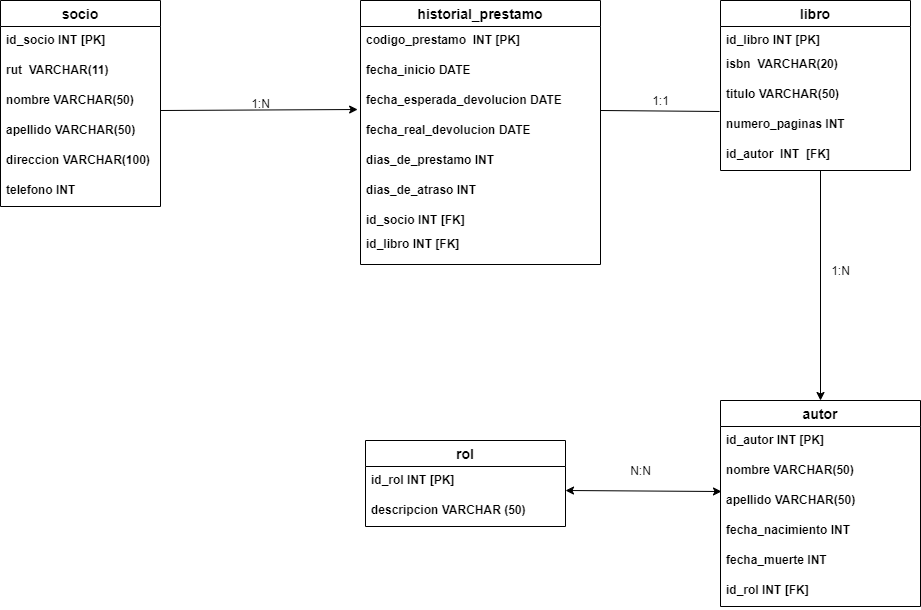

The diagram above was exported from draw.io. Its source (the exported page's mxGraphModel, read from the mxfile embedded in the PNG):
<mxGraphModel dx="1422" dy="705" grid="1" gridSize="10" guides="1" tooltips="1" connect="1" arrows="1" fold="1" page="1" pageScale="1" pageWidth="1169" pageHeight="1654" math="0" shadow="0">
  <root>
    <mxCell id="ZUXdKpF-CiGaMxTZxNjW-0" />
    <mxCell id="ZUXdKpF-CiGaMxTZxNjW-1" parent="ZUXdKpF-CiGaMxTZxNjW-0" />
    <mxCell id="NGpkYpg8Pe3zSYgikl36-23" value="socio" style="swimlane;fontStyle=1;childLayout=stackLayout;horizontal=1;startSize=26;horizontalStack=0;resizeParent=1;resizeParentMax=0;resizeLast=0;collapsible=1;marginBottom=0;align=center;fontSize=14;" parent="ZUXdKpF-CiGaMxTZxNjW-1" vertex="1">
      <mxGeometry x="120" y="80" width="160" height="206" as="geometry" />
    </mxCell>
    <mxCell id="NGpkYpg8Pe3zSYgikl36-24" value="id_socio INT [PK] " style="text;strokeColor=none;fillColor=none;spacingLeft=4;spacingRight=4;overflow=hidden;rotatable=0;points=[[0,0.5],[1,0.5]];portConstraint=eastwest;fontSize=12;fontStyle=1" parent="NGpkYpg8Pe3zSYgikl36-23" vertex="1">
      <mxGeometry y="26" width="160" height="30" as="geometry" />
    </mxCell>
    <mxCell id="NGpkYpg8Pe3zSYgikl36-25" value="rut  VARCHAR(11)" style="text;strokeColor=none;fillColor=none;spacingLeft=4;spacingRight=4;overflow=hidden;rotatable=0;points=[[0,0.5],[1,0.5]];portConstraint=eastwest;fontSize=12;fontStyle=1" parent="NGpkYpg8Pe3zSYgikl36-23" vertex="1">
      <mxGeometry y="56" width="160" height="30" as="geometry" />
    </mxCell>
    <mxCell id="NGpkYpg8Pe3zSYgikl36-26" value="nombre VARCHAR(50)" style="text;strokeColor=none;fillColor=none;spacingLeft=4;spacingRight=4;overflow=hidden;rotatable=0;points=[[0,0.5],[1,0.5]];portConstraint=eastwest;fontSize=12;fontStyle=1" parent="NGpkYpg8Pe3zSYgikl36-23" vertex="1">
      <mxGeometry y="86" width="160" height="30" as="geometry" />
    </mxCell>
    <mxCell id="NGpkYpg8Pe3zSYgikl36-27" value="apellido VARCHAR(50)" style="text;strokeColor=none;fillColor=none;spacingLeft=4;spacingRight=4;overflow=hidden;rotatable=0;points=[[0,0.5],[1,0.5]];portConstraint=eastwest;fontSize=12;fontStyle=1" parent="NGpkYpg8Pe3zSYgikl36-23" vertex="1">
      <mxGeometry y="116" width="160" height="30" as="geometry" />
    </mxCell>
    <mxCell id="NGpkYpg8Pe3zSYgikl36-28" value="direccion VARCHAR(100)" style="text;strokeColor=none;fillColor=none;spacingLeft=4;spacingRight=4;overflow=hidden;rotatable=0;points=[[0,0.5],[1,0.5]];portConstraint=eastwest;fontSize=12;fontStyle=1" parent="NGpkYpg8Pe3zSYgikl36-23" vertex="1">
      <mxGeometry y="146" width="160" height="30" as="geometry" />
    </mxCell>
    <mxCell id="NGpkYpg8Pe3zSYgikl36-29" value="telefono INT" style="text;strokeColor=none;fillColor=none;spacingLeft=4;spacingRight=4;overflow=hidden;rotatable=0;points=[[0,0.5],[1,0.5]];portConstraint=eastwest;fontSize=12;fontStyle=1" parent="NGpkYpg8Pe3zSYgikl36-23" vertex="1">
      <mxGeometry y="176" width="160" height="30" as="geometry" />
    </mxCell>
    <mxCell id="NGpkYpg8Pe3zSYgikl36-30" value="historial_prestamo" style="swimlane;fontStyle=1;childLayout=stackLayout;horizontal=1;startSize=26;horizontalStack=0;resizeParent=1;resizeParentMax=0;resizeLast=0;collapsible=1;marginBottom=0;align=center;fontSize=14;" parent="ZUXdKpF-CiGaMxTZxNjW-1" vertex="1">
      <mxGeometry x="480" y="80" width="240" height="264" as="geometry" />
    </mxCell>
    <mxCell id="NGpkYpg8Pe3zSYgikl36-31" value="codigo_prestamo  INT [PK]" style="text;strokeColor=none;fillColor=none;spacingLeft=4;spacingRight=4;overflow=hidden;rotatable=0;points=[[0,0.5],[1,0.5]];portConstraint=eastwest;fontSize=12;fontStyle=1" parent="NGpkYpg8Pe3zSYgikl36-30" vertex="1">
      <mxGeometry y="26" width="240" height="30" as="geometry" />
    </mxCell>
    <mxCell id="NGpkYpg8Pe3zSYgikl36-32" value="fecha_inicio DATE" style="text;strokeColor=none;fillColor=none;spacingLeft=4;spacingRight=4;overflow=hidden;rotatable=0;points=[[0,0.5],[1,0.5]];portConstraint=eastwest;fontSize=12;fontStyle=1" parent="NGpkYpg8Pe3zSYgikl36-30" vertex="1">
      <mxGeometry y="56" width="240" height="30" as="geometry" />
    </mxCell>
    <mxCell id="NGpkYpg8Pe3zSYgikl36-33" value="fecha_esperada_devolucion DATE" style="text;strokeColor=none;fillColor=none;spacingLeft=4;spacingRight=4;overflow=hidden;rotatable=0;points=[[0,0.5],[1,0.5]];portConstraint=eastwest;fontSize=12;fontStyle=1" parent="NGpkYpg8Pe3zSYgikl36-30" vertex="1">
      <mxGeometry y="86" width="240" height="30" as="geometry" />
    </mxCell>
    <mxCell id="NGpkYpg8Pe3zSYgikl36-34" value="fecha_real_devolucion DATE" style="text;strokeColor=none;fillColor=none;spacingLeft=4;spacingRight=4;overflow=hidden;rotatable=0;points=[[0,0.5],[1,0.5]];portConstraint=eastwest;fontSize=12;fontStyle=1" parent="NGpkYpg8Pe3zSYgikl36-30" vertex="1">
      <mxGeometry y="116" width="240" height="30" as="geometry" />
    </mxCell>
    <mxCell id="JB7ZNUwPFGcfaVOr1UPR-0" value="dias_de_prestamo INT" style="text;strokeColor=none;fillColor=none;spacingLeft=4;spacingRight=4;overflow=hidden;rotatable=0;points=[[0,0.5],[1,0.5]];portConstraint=eastwest;fontSize=12;fontStyle=1" vertex="1" parent="NGpkYpg8Pe3zSYgikl36-30">
      <mxGeometry y="146" width="240" height="30" as="geometry" />
    </mxCell>
    <mxCell id="NGpkYpg8Pe3zSYgikl36-35" value="dias_de_atraso INT" style="text;strokeColor=none;fillColor=none;spacingLeft=4;spacingRight=4;overflow=hidden;rotatable=0;points=[[0,0.5],[1,0.5]];portConstraint=eastwest;fontSize=12;fontStyle=1" parent="NGpkYpg8Pe3zSYgikl36-30" vertex="1">
      <mxGeometry y="176" width="240" height="30" as="geometry" />
    </mxCell>
    <mxCell id="NGpkYpg8Pe3zSYgikl36-36" value="id_socio INT [FK]" style="text;strokeColor=none;fillColor=none;spacingLeft=4;spacingRight=4;overflow=hidden;rotatable=0;points=[[0,0.5],[1,0.5]];portConstraint=eastwest;fontSize=12;fontStyle=1" parent="NGpkYpg8Pe3zSYgikl36-30" vertex="1">
      <mxGeometry y="206" width="240" height="24" as="geometry" />
    </mxCell>
    <mxCell id="4cplnau9R1ikxRwRfkLo-0" value="id_libro INT [FK]" style="text;strokeColor=none;fillColor=none;spacingLeft=4;spacingRight=4;overflow=hidden;rotatable=0;points=[[0,0.5],[1,0.5]];portConstraint=eastwest;fontSize=12;fontStyle=1" vertex="1" parent="NGpkYpg8Pe3zSYgikl36-30">
      <mxGeometry y="230" width="240" height="34" as="geometry" />
    </mxCell>
    <mxCell id="NGpkYpg8Pe3zSYgikl36-37" value="libro" style="swimlane;fontStyle=1;childLayout=stackLayout;horizontal=1;startSize=26;horizontalStack=0;resizeParent=1;resizeParentMax=0;resizeLast=0;collapsible=1;marginBottom=0;align=center;fontSize=14;" parent="ZUXdKpF-CiGaMxTZxNjW-1" vertex="1">
      <mxGeometry x="840" y="80" width="190" height="170" as="geometry" />
    </mxCell>
    <mxCell id="W-_hcBfUckcdlQ8no0jR-1" value="id_libro INT [PK]" style="text;strokeColor=none;fillColor=none;spacingLeft=4;spacingRight=4;overflow=hidden;rotatable=0;points=[[0,0.5],[1,0.5]];portConstraint=eastwest;fontSize=12;fontStyle=1" vertex="1" parent="NGpkYpg8Pe3zSYgikl36-37">
      <mxGeometry y="26" width="190" height="24" as="geometry" />
    </mxCell>
    <mxCell id="NGpkYpg8Pe3zSYgikl36-38" value="isbn  VARCHAR(20) " style="text;strokeColor=none;fillColor=none;spacingLeft=4;spacingRight=4;overflow=hidden;rotatable=0;points=[[0,0.5],[1,0.5]];portConstraint=eastwest;fontSize=12;fontStyle=1" parent="NGpkYpg8Pe3zSYgikl36-37" vertex="1">
      <mxGeometry y="50" width="190" height="30" as="geometry" />
    </mxCell>
    <mxCell id="NGpkYpg8Pe3zSYgikl36-39" value="titulo VARCHAR(50)" style="text;strokeColor=none;fillColor=none;spacingLeft=4;spacingRight=4;overflow=hidden;rotatable=0;points=[[0,0.5],[1,0.5]];portConstraint=eastwest;fontSize=12;fontStyle=1" parent="NGpkYpg8Pe3zSYgikl36-37" vertex="1">
      <mxGeometry y="80" width="190" height="30" as="geometry" />
    </mxCell>
    <mxCell id="NGpkYpg8Pe3zSYgikl36-40" value="numero_paginas INT" style="text;strokeColor=none;fillColor=none;spacingLeft=4;spacingRight=4;overflow=hidden;rotatable=0;points=[[0,0.5],[1,0.5]];portConstraint=eastwest;fontSize=12;fontStyle=1" parent="NGpkYpg8Pe3zSYgikl36-37" vertex="1">
      <mxGeometry y="110" width="190" height="30" as="geometry" />
    </mxCell>
    <mxCell id="NGpkYpg8Pe3zSYgikl36-43" value="id_autor  INT  [FK]" style="text;strokeColor=none;fillColor=none;spacingLeft=4;spacingRight=4;overflow=hidden;rotatable=0;points=[[0,0.5],[1,0.5]];portConstraint=eastwest;fontSize=12;fontStyle=1" parent="NGpkYpg8Pe3zSYgikl36-37" vertex="1">
      <mxGeometry y="140" width="190" height="30" as="geometry" />
    </mxCell>
    <mxCell id="NGpkYpg8Pe3zSYgikl36-44" value="autor" style="swimlane;fontStyle=1;childLayout=stackLayout;horizontal=1;startSize=26;horizontalStack=0;resizeParent=1;resizeParentMax=0;resizeLast=0;collapsible=1;marginBottom=0;align=center;fontSize=14;" parent="ZUXdKpF-CiGaMxTZxNjW-1" vertex="1">
      <mxGeometry x="840" y="480" width="200" height="206" as="geometry" />
    </mxCell>
    <mxCell id="NGpkYpg8Pe3zSYgikl36-45" value="id_autor INT [PK]" style="text;strokeColor=none;fillColor=none;spacingLeft=4;spacingRight=4;overflow=hidden;rotatable=0;points=[[0,0.5],[1,0.5]];portConstraint=eastwest;fontSize=12;fontStyle=1" parent="NGpkYpg8Pe3zSYgikl36-44" vertex="1">
      <mxGeometry y="26" width="200" height="30" as="geometry" />
    </mxCell>
    <mxCell id="NGpkYpg8Pe3zSYgikl36-46" value="nombre VARCHAR(50)" style="text;strokeColor=none;fillColor=none;spacingLeft=4;spacingRight=4;overflow=hidden;rotatable=0;points=[[0,0.5],[1,0.5]];portConstraint=eastwest;fontSize=12;fontStyle=1" parent="NGpkYpg8Pe3zSYgikl36-44" vertex="1">
      <mxGeometry y="56" width="200" height="30" as="geometry" />
    </mxCell>
    <mxCell id="NGpkYpg8Pe3zSYgikl36-47" value="apellido VARCHAR(50)" style="text;strokeColor=none;fillColor=none;spacingLeft=4;spacingRight=4;overflow=hidden;rotatable=0;points=[[0,0.5],[1,0.5]];portConstraint=eastwest;fontSize=12;fontStyle=1" parent="NGpkYpg8Pe3zSYgikl36-44" vertex="1">
      <mxGeometry y="86" width="200" height="30" as="geometry" />
    </mxCell>
    <mxCell id="NGpkYpg8Pe3zSYgikl36-48" value="fecha_nacimiento INT" style="text;strokeColor=none;fillColor=none;spacingLeft=4;spacingRight=4;overflow=hidden;rotatable=0;points=[[0,0.5],[1,0.5]];portConstraint=eastwest;fontSize=12;fontStyle=1" parent="NGpkYpg8Pe3zSYgikl36-44" vertex="1">
      <mxGeometry y="116" width="200" height="30" as="geometry" />
    </mxCell>
    <mxCell id="NGpkYpg8Pe3zSYgikl36-49" value="fecha_muerte INT" style="text;strokeColor=none;fillColor=none;spacingLeft=4;spacingRight=4;overflow=hidden;rotatable=0;points=[[0,0.5],[1,0.5]];portConstraint=eastwest;fontSize=12;fontStyle=1" parent="NGpkYpg8Pe3zSYgikl36-44" vertex="1">
      <mxGeometry y="146" width="200" height="30" as="geometry" />
    </mxCell>
    <mxCell id="W-_hcBfUckcdlQ8no0jR-8" value="id_rol INT [FK]" style="text;strokeColor=none;fillColor=none;spacingLeft=4;spacingRight=4;overflow=hidden;rotatable=0;points=[[0,0.5],[1,0.5]];portConstraint=eastwest;fontSize=12;fontStyle=1" vertex="1" parent="NGpkYpg8Pe3zSYgikl36-44">
      <mxGeometry y="176" width="200" height="30" as="geometry" />
    </mxCell>
    <mxCell id="NGpkYpg8Pe3zSYgikl36-58" value="rol" style="swimlane;fontStyle=1;childLayout=stackLayout;horizontal=1;startSize=26;horizontalStack=0;resizeParent=1;resizeParentMax=0;resizeLast=0;collapsible=1;marginBottom=0;align=center;fontSize=14;" parent="ZUXdKpF-CiGaMxTZxNjW-1" vertex="1">
      <mxGeometry x="485" y="520" width="200" height="86" as="geometry" />
    </mxCell>
    <mxCell id="NGpkYpg8Pe3zSYgikl36-59" value="id_rol INT [PK]" style="text;strokeColor=none;fillColor=none;spacingLeft=4;spacingRight=4;overflow=hidden;rotatable=0;points=[[0,0.5],[1,0.5]];portConstraint=eastwest;fontSize=12;fontStyle=1" parent="NGpkYpg8Pe3zSYgikl36-58" vertex="1">
      <mxGeometry y="26" width="200" height="30" as="geometry" />
    </mxCell>
    <mxCell id="NGpkYpg8Pe3zSYgikl36-60" value="descripcion VARCHAR (50)" style="text;strokeColor=none;fillColor=none;spacingLeft=4;spacingRight=4;overflow=hidden;rotatable=0;points=[[0,0.5],[1,0.5]];portConstraint=eastwest;fontSize=12;fontStyle=1" parent="NGpkYpg8Pe3zSYgikl36-58" vertex="1">
      <mxGeometry y="56" width="200" height="30" as="geometry" />
    </mxCell>
    <mxCell id="JYjG2BrflUvPq8jMf7sd-0" value="" style="endArrow=classic;html=1;entryX=-0.012;entryY=0.767;entryDx=0;entryDy=0;entryPerimeter=0;" parent="ZUXdKpF-CiGaMxTZxNjW-1" target="NGpkYpg8Pe3zSYgikl36-33" edge="1">
      <mxGeometry width="50" height="50" relative="1" as="geometry">
        <mxPoint x="280" y="190" as="sourcePoint" />
        <mxPoint x="330" y="140" as="targetPoint" />
      </mxGeometry>
    </mxCell>
    <mxCell id="JYjG2BrflUvPq8jMf7sd-1" value="1:N" style="text;html=1;align=center;verticalAlign=middle;resizable=0;points=[];autosize=1;strokeColor=none;" parent="ZUXdKpF-CiGaMxTZxNjW-1" vertex="1">
      <mxGeometry x="365" y="173" width="30" height="20" as="geometry" />
    </mxCell>
    <mxCell id="qSFvWruRMt117uk1ds0e-0" value="" style="endArrow=none;html=1;entryX=-0.005;entryY=1.033;entryDx=0;entryDy=0;entryPerimeter=0;" parent="ZUXdKpF-CiGaMxTZxNjW-1" target="NGpkYpg8Pe3zSYgikl36-39" edge="1">
      <mxGeometry width="50" height="50" relative="1" as="geometry">
        <mxPoint x="720" y="190" as="sourcePoint" />
        <mxPoint x="770" y="140" as="targetPoint" />
      </mxGeometry>
    </mxCell>
    <mxCell id="qSFvWruRMt117uk1ds0e-1" value="1:1" style="text;html=1;align=center;verticalAlign=middle;resizable=0;points=[];autosize=1;strokeColor=none;" parent="ZUXdKpF-CiGaMxTZxNjW-1" vertex="1">
      <mxGeometry x="765" y="170" width="30" height="20" as="geometry" />
    </mxCell>
    <mxCell id="oy8gf1h_mYJAtpg-n5ag-1" value="1:N" style="text;html=1;align=center;verticalAlign=middle;resizable=0;points=[];autosize=1;strokeColor=none;" parent="ZUXdKpF-CiGaMxTZxNjW-1" vertex="1">
      <mxGeometry x="945" y="340" width="30" height="20" as="geometry" />
    </mxCell>
    <mxCell id="o6lJF0q2E_pbJuQflnDz-1" value="N:N" style="text;html=1;align=center;verticalAlign=middle;resizable=0;points=[];autosize=1;strokeColor=none;" parent="ZUXdKpF-CiGaMxTZxNjW-1" vertex="1">
      <mxGeometry x="740" y="540" width="40" height="20" as="geometry" />
    </mxCell>
    <mxCell id="W-_hcBfUckcdlQ8no0jR-0" value="" style="endArrow=classic;startArrow=classic;html=1;entryX=0.005;entryY=0.167;entryDx=0;entryDy=0;entryPerimeter=0;" edge="1" parent="ZUXdKpF-CiGaMxTZxNjW-1" target="NGpkYpg8Pe3zSYgikl36-47">
      <mxGeometry width="50" height="50" relative="1" as="geometry">
        <mxPoint x="685" y="570" as="sourcePoint" />
        <mxPoint x="840" y="566" as="targetPoint" />
      </mxGeometry>
    </mxCell>
    <mxCell id="oy8gf1h_mYJAtpg-n5ag-0" value="" style="endArrow=classic;html=1;entryX=0.5;entryY=0;entryDx=0;entryDy=0;" parent="ZUXdKpF-CiGaMxTZxNjW-1" target="NGpkYpg8Pe3zSYgikl36-44" edge="1">
      <mxGeometry width="50" height="50" relative="1" as="geometry">
        <mxPoint x="940" y="250" as="sourcePoint" />
        <mxPoint x="940" y="470" as="targetPoint" />
      </mxGeometry>
    </mxCell>
  </root>
</mxGraphModel>